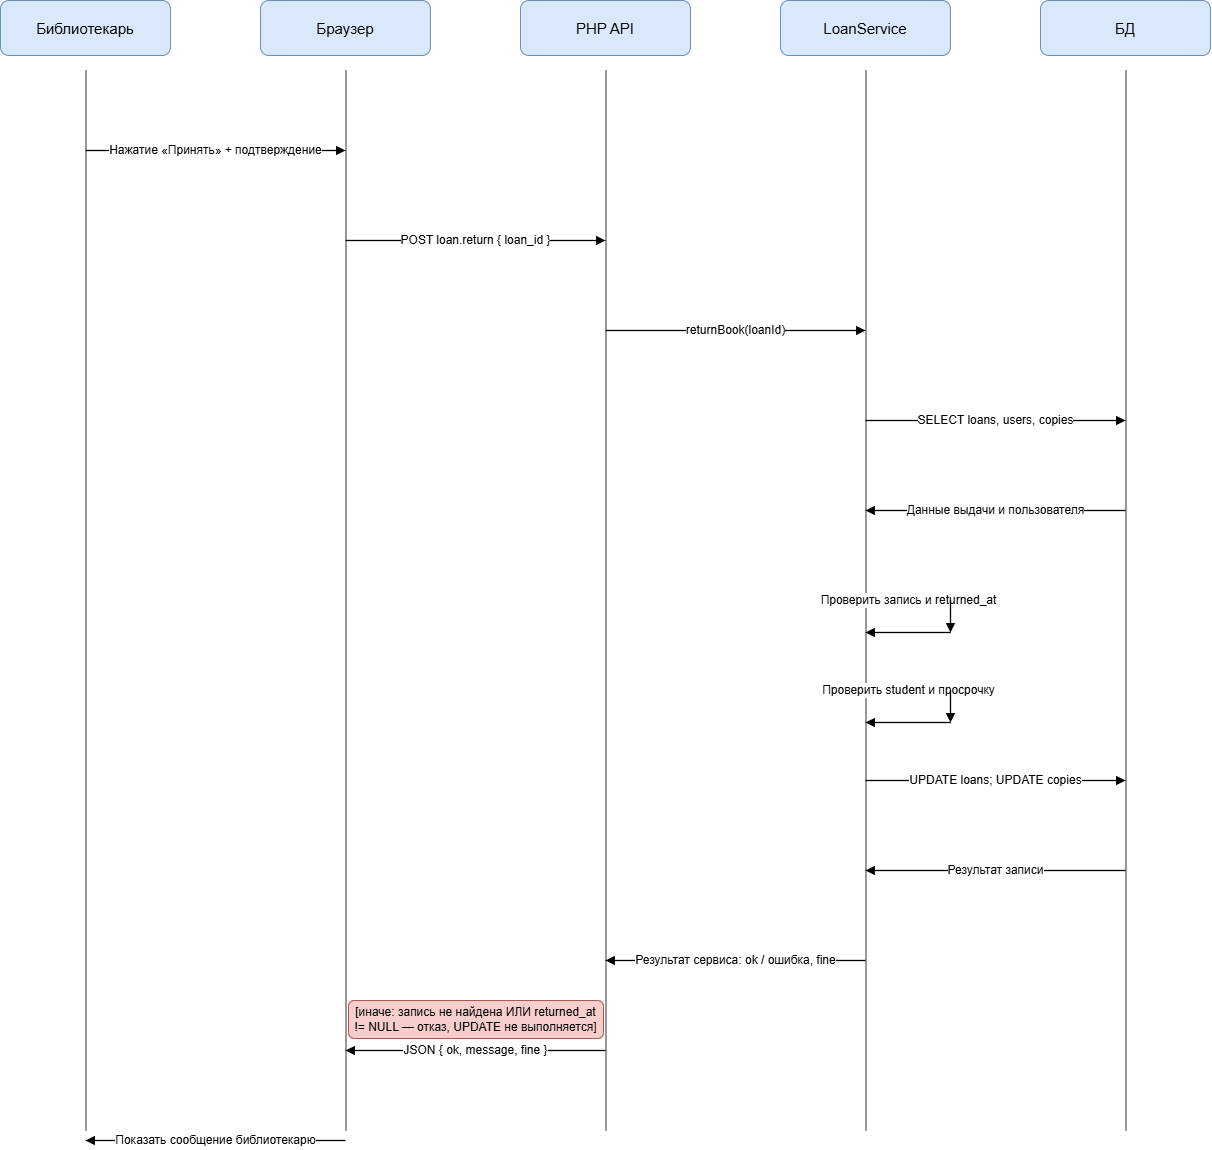

The diagram above was exported from draw.io. Its source (the exported page's mxGraphModel, read from the mxfile embedded in the PNG):
<mxGraphModel dx="1992" dy="1185" grid="1" gridSize="10" guides="1" tooltips="1" connect="1" arrows="1" fold="1" page="1" pageScale="1" pageWidth="1400" pageHeight="1250" math="0" shadow="0">
  <root>
    <mxCell id="0" />
    <mxCell id="1" parent="0" />
    <mxCell id="p0" parent="1" style="rounded=1;whiteSpace=wrap;html=1;fillColor=#dae8fc;strokeColor=#6c8ebf;fontSize=15;" value="Библиотекарь" vertex="1">
      <mxGeometry height="55" width="170" x="45" y="30" as="geometry" />
    </mxCell>
    <mxCell id="life0" parent="1" style="rounded=0;whiteSpace=wrap;html=1;fillColor=#999999;strokeColor=#999999;" value="" vertex="1">
      <mxGeometry height="1060" width="1" x="130" y="100" as="geometry" />
    </mxCell>
    <mxCell id="p1" parent="1" style="rounded=1;whiteSpace=wrap;html=1;fillColor=#dae8fc;strokeColor=#6c8ebf;fontSize=15;" value="Браузер" vertex="1">
      <mxGeometry height="55" width="170" x="305" y="30" as="geometry" />
    </mxCell>
    <mxCell id="life1" parent="1" style="rounded=0;whiteSpace=wrap;html=1;fillColor=#999999;strokeColor=#999999;" value="" vertex="1">
      <mxGeometry height="1060" width="1" x="390" y="100" as="geometry" />
    </mxCell>
    <mxCell id="p2" parent="1" style="rounded=1;whiteSpace=wrap;html=1;fillColor=#dae8fc;strokeColor=#6c8ebf;fontSize=15;" value="PHP API" vertex="1">
      <mxGeometry height="55" width="170" x="565" y="30" as="geometry" />
    </mxCell>
    <mxCell id="life2" parent="1" style="rounded=0;whiteSpace=wrap;html=1;fillColor=#999999;strokeColor=#999999;" value="" vertex="1">
      <mxGeometry height="1060" width="1" x="650" y="100" as="geometry" />
    </mxCell>
    <mxCell id="p3" parent="1" style="rounded=1;whiteSpace=wrap;html=1;fillColor=#dae8fc;strokeColor=#6c8ebf;fontSize=15;" value="LoanService" vertex="1">
      <mxGeometry height="55" width="170" x="825" y="30" as="geometry" />
    </mxCell>
    <mxCell id="life3" parent="1" style="rounded=0;whiteSpace=wrap;html=1;fillColor=#999999;strokeColor=#999999;" value="" vertex="1">
      <mxGeometry height="1060" width="1" x="910" y="100" as="geometry" />
    </mxCell>
    <mxCell id="p4" parent="1" style="rounded=1;whiteSpace=wrap;html=1;fillColor=#dae8fc;strokeColor=#6c8ebf;fontSize=15;" value="БД" vertex="1">
      <mxGeometry height="55" width="170" x="1085" y="30" as="geometry" />
    </mxCell>
    <mxCell id="life4" parent="1" style="rounded=0;whiteSpace=wrap;html=1;fillColor=#999999;strokeColor=#999999;" value="" vertex="1">
      <mxGeometry height="1060" width="1" x="1170" y="100" as="geometry" />
    </mxCell>
    <mxCell id="m0" edge="1" parent="1" style="edgeStyle=none;html=1;rounded=0;strokeWidth=1.3;endArrow=block;endFill=1;fontSize=12;" value="Нажатие «Принять» + подтверждение">
      <mxGeometry relative="1" as="geometry">
        <mxPoint x="130" y="180" as="sourcePoint" />
        <mxPoint x="390" y="180" as="targetPoint" />
      </mxGeometry>
    </mxCell>
    <mxCell id="m1" edge="1" parent="1" style="edgeStyle=none;html=1;rounded=0;strokeWidth=1.3;endArrow=block;endFill=1;fontSize=12;" value="POST loan.return { loan_id }">
      <mxGeometry relative="1" as="geometry">
        <mxPoint x="390" y="270" as="sourcePoint" />
        <mxPoint x="650" y="270" as="targetPoint" />
      </mxGeometry>
    </mxCell>
    <mxCell id="m2" edge="1" parent="1" style="edgeStyle=none;html=1;rounded=0;strokeWidth=1.3;endArrow=block;endFill=1;fontSize=12;" value="returnBook(loanId)">
      <mxGeometry relative="1" as="geometry">
        <mxPoint x="650" y="360" as="sourcePoint" />
        <mxPoint x="910" y="360" as="targetPoint" />
      </mxGeometry>
    </mxCell>
    <mxCell id="m3" edge="1" parent="1" style="edgeStyle=none;html=1;rounded=0;strokeWidth=1.3;endArrow=block;endFill=1;fontSize=12;" value="SELECT loans, users, copies">
      <mxGeometry relative="1" as="geometry">
        <mxPoint x="910" y="450" as="sourcePoint" />
        <mxPoint x="1170" y="450" as="targetPoint" />
      </mxGeometry>
    </mxCell>
    <mxCell id="m4" edge="1" parent="1" style="edgeStyle=none;html=1;rounded=0;strokeWidth=1.3;endArrow=block;endFill=1;fontSize=12;" value="Данные выдачи и пользователя">
      <mxGeometry relative="1" as="geometry">
        <mxPoint x="1170" y="540" as="sourcePoint" />
        <mxPoint x="910" y="540" as="targetPoint" />
      </mxGeometry>
    </mxCell>
    <mxCell id="m5" edge="1" parent="1" style="edgeStyle=none;html=1;rounded=0;strokeWidth=1.3;endArrow=block;endFill=1;fontSize=12;" value="Проверить запись и returned_at">
      <mxGeometry relative="1" as="geometry">
        <mxPoint x="910" y="630" as="sourcePoint" />
        <mxPoint x="995" y="630" as="targetPoint" />
      </mxGeometry>
    </mxCell>
    <mxCell id="m5b" edge="1" parent="1" style="edgeStyle=none;html=1;rounded=0;strokeWidth=1.3;endArrow=block;endFill=1;fontSize=12;" value="">
      <mxGeometry relative="1" as="geometry">
        <mxPoint x="995" y="630" as="sourcePoint" />
        <mxPoint x="995" y="662" as="targetPoint" />
      </mxGeometry>
    </mxCell>
    <mxCell id="m5c" edge="1" parent="1" style="edgeStyle=none;html=1;rounded=0;strokeWidth=1.3;endArrow=block;endFill=1;fontSize=12;" value="">
      <mxGeometry relative="1" as="geometry">
        <mxPoint x="995" y="662" as="sourcePoint" />
        <mxPoint x="910" y="662" as="targetPoint" />
      </mxGeometry>
    </mxCell>
    <mxCell id="m6" edge="1" parent="1" style="edgeStyle=none;html=1;rounded=0;strokeWidth=1.3;endArrow=block;endFill=1;fontSize=12;" value="Проверить student и просрочку">
      <mxGeometry relative="1" as="geometry">
        <mxPoint x="910" y="720" as="sourcePoint" />
        <mxPoint x="995" y="720" as="targetPoint" />
      </mxGeometry>
    </mxCell>
    <mxCell id="m6b" edge="1" parent="1" style="edgeStyle=none;html=1;rounded=0;strokeWidth=1.3;endArrow=block;endFill=1;fontSize=12;" value="">
      <mxGeometry relative="1" as="geometry">
        <mxPoint x="995" y="720" as="sourcePoint" />
        <mxPoint x="995" y="752" as="targetPoint" />
      </mxGeometry>
    </mxCell>
    <mxCell id="m6c" edge="1" parent="1" style="edgeStyle=none;html=1;rounded=0;strokeWidth=1.3;endArrow=block;endFill=1;fontSize=12;" value="">
      <mxGeometry relative="1" as="geometry">
        <mxPoint x="995" y="752" as="sourcePoint" />
        <mxPoint x="910" y="752" as="targetPoint" />
      </mxGeometry>
    </mxCell>
    <mxCell id="m7" edge="1" parent="1" style="edgeStyle=none;html=1;rounded=0;strokeWidth=1.3;endArrow=block;endFill=1;fontSize=12;" value="UPDATE loans; UPDATE copies">
      <mxGeometry relative="1" as="geometry">
        <mxPoint x="910" y="810" as="sourcePoint" />
        <mxPoint x="1170" y="810" as="targetPoint" />
      </mxGeometry>
    </mxCell>
    <mxCell id="m8" edge="1" parent="1" style="edgeStyle=none;html=1;rounded=0;strokeWidth=1.3;endArrow=block;endFill=1;fontSize=12;" value="Результат записи">
      <mxGeometry relative="1" as="geometry">
        <mxPoint x="1170" y="900" as="sourcePoint" />
        <mxPoint x="910" y="900" as="targetPoint" />
      </mxGeometry>
    </mxCell>
    <mxCell id="m9" edge="1" parent="1" style="edgeStyle=none;html=1;rounded=0;strokeWidth=1.3;endArrow=block;endFill=1;fontSize=12;" value="Результат сервиса: ok / ошибка, fine">
      <mxGeometry relative="1" as="geometry">
        <mxPoint x="910" y="990" as="sourcePoint" />
        <mxPoint x="650" y="990" as="targetPoint" />
      </mxGeometry>
    </mxCell>
    <mxCell id="m10" edge="1" parent="1" style="edgeStyle=none;html=1;rounded=0;strokeWidth=1.3;endArrow=block;endFill=1;fontSize=12;" value="JSON { ok, message, fine }">
      <mxGeometry relative="1" as="geometry">
        <mxPoint x="650" y="1080" as="sourcePoint" />
        <mxPoint x="390" y="1080" as="targetPoint" />
      </mxGeometry>
    </mxCell>
    <mxCell id="m11" edge="1" parent="1" style="edgeStyle=none;html=1;rounded=0;strokeWidth=1.3;endArrow=block;endFill=1;fontSize=12;" value="Показать сообщение библиотекарю">
      <mxGeometry relative="1" as="geometry">
        <mxPoint x="390" y="1170" as="sourcePoint" />
        <mxPoint x="130" y="1170" as="targetPoint" />
      </mxGeometry>
    </mxCell>
    <mxCell id="guard2" parent="1" style="rounded=1;whiteSpace=wrap;html=1;fillColor=#f8cecc;strokeColor=#b85450;fontSize=12;" value="[иначе: запись не найдена ИЛИ returned_at != NULL — отказ, UPDATE не выполняется]" vertex="1">
      <mxGeometry height="38" width="255" x="393" y="1030" as="geometry" />
    </mxCell>
  </root>
</mxGraphModel>